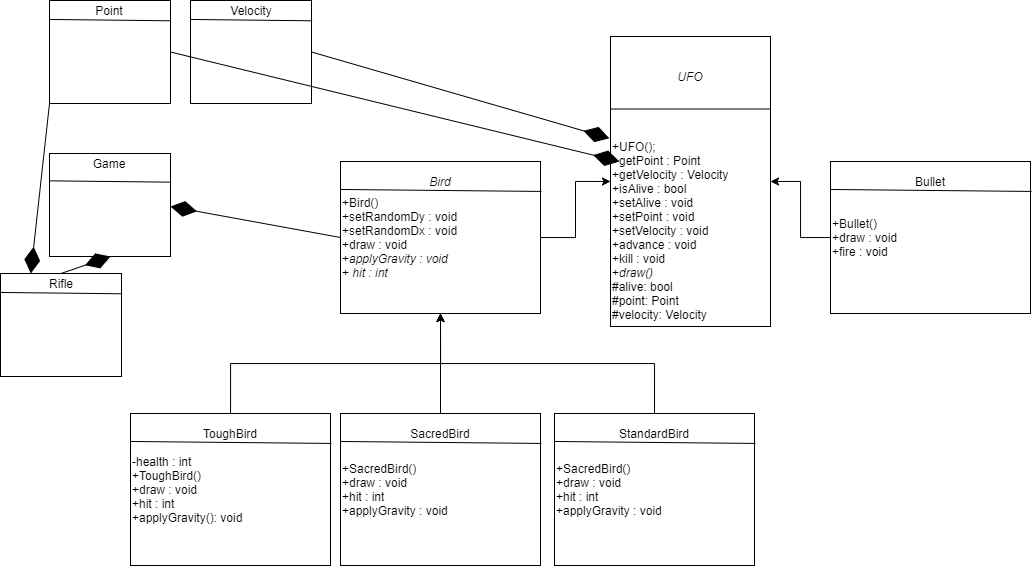

The diagram above was exported from draw.io. Its source (the exported page's mxGraphModel, read from the mxfile embedded in the PNG):
<mxGraphModel dx="1127" dy="1341" grid="1" gridSize="10" guides="1" tooltips="1" connect="1" arrows="1" fold="1" page="1" pageScale="1" pageWidth="1600" pageHeight="900" math="0" shadow="0">
  <root>
    <mxCell id="WIyWlLk6GJQsqaUBKTNV-0" />
    <mxCell id="WIyWlLk6GJQsqaUBKTNV-1" parent="WIyWlLk6GJQsqaUBKTNV-0" />
    <mxCell id="1JvDab52-voLO4yd7Nji-0" value="+UFO();&lt;br&gt;+getPoint : Point&lt;br&gt;+getVelocity : Velocity&lt;br&gt;+isAlive : bool&lt;br&gt;+setAlive : void&lt;br&gt;+setPoint : void" style="rounded=0;whiteSpace=wrap;html=1;align=left;" vertex="1" parent="WIyWlLk6GJQsqaUBKTNV-1">
      <mxGeometry x="620" y="143" width="160" height="290" as="geometry" />
    </mxCell>
    <mxCell id="1JvDab52-voLO4yd7Nji-1" value="" style="endArrow=none;html=1;exitX=0;exitY=0.25;exitDx=0;exitDy=0;entryX=1;entryY=0.25;entryDx=0;entryDy=0;" edge="1" parent="WIyWlLk6GJQsqaUBKTNV-1" source="1JvDab52-voLO4yd7Nji-0" target="1JvDab52-voLO4yd7Nji-0">
      <mxGeometry width="50" height="50" relative="1" as="geometry">
        <mxPoint x="900" y="593" as="sourcePoint" />
        <mxPoint x="950" y="543" as="targetPoint" />
      </mxGeometry>
    </mxCell>
    <mxCell id="1JvDab52-voLO4yd7Nji-2" value="&lt;i&gt;UFO&lt;/i&gt;" style="text;html=1;strokeColor=none;fillColor=none;align=center;verticalAlign=middle;whiteSpace=wrap;rounded=0;" vertex="1" parent="WIyWlLk6GJQsqaUBKTNV-1">
      <mxGeometry x="680" y="173" width="40" height="20" as="geometry" />
    </mxCell>
    <mxCell id="1JvDab52-voLO4yd7Nji-3" value="&lt;p style=&quot;line-height: 120%&quot;&gt;+setVelocity : void&lt;br&gt;+advance : void&lt;br&gt;+kill : void&lt;br&gt;+&lt;i&gt;draw()&lt;/i&gt;&lt;/p&gt;" style="text;html=1;align=left;verticalAlign=middle;resizable=0;points=[];autosize=1;" vertex="1" parent="WIyWlLk6GJQsqaUBKTNV-1">
      <mxGeometry x="620" y="313" width="110" height="90" as="geometry" />
    </mxCell>
    <mxCell id="1JvDab52-voLO4yd7Nji-5" value="#alive: bool&lt;br&gt;#point: Point&lt;br&gt;#velocity: Velocity" style="text;html=1;" vertex="1" parent="WIyWlLk6GJQsqaUBKTNV-1">
      <mxGeometry x="620" y="380" width="240" height="30" as="geometry" />
    </mxCell>
    <mxCell id="1JvDab52-voLO4yd7Nji-21" style="edgeStyle=orthogonalEdgeStyle;rounded=0;orthogonalLoop=1;jettySize=auto;html=1;entryX=0;entryY=0.5;entryDx=0;entryDy=0;" edge="1" parent="WIyWlLk6GJQsqaUBKTNV-1" source="1JvDab52-voLO4yd7Nji-6" target="1JvDab52-voLO4yd7Nji-0">
      <mxGeometry relative="1" as="geometry" />
    </mxCell>
    <mxCell id="1JvDab52-voLO4yd7Nji-6" value="+Bird()&lt;br&gt;+setRandomDy : void&lt;br&gt;+setRandomDx : void&lt;br&gt;+draw : void&lt;br&gt;+&lt;i&gt;applyGravity : void&lt;br&gt;&lt;/i&gt;+ &lt;i&gt;hit : int&lt;/i&gt;" style="rounded=0;whiteSpace=wrap;html=1;align=left;" vertex="1" parent="WIyWlLk6GJQsqaUBKTNV-1">
      <mxGeometry x="350" y="268" width="200" height="152" as="geometry" />
    </mxCell>
    <mxCell id="1JvDab52-voLO4yd7Nji-7" value="&lt;i&gt;Bird&lt;/i&gt;" style="text;html=1;strokeColor=none;fillColor=none;align=center;verticalAlign=middle;whiteSpace=wrap;rounded=0;" vertex="1" parent="WIyWlLk6GJQsqaUBKTNV-1">
      <mxGeometry x="430" y="278" width="40" height="20" as="geometry" />
    </mxCell>
    <mxCell id="1JvDab52-voLO4yd7Nji-8" value="" style="endArrow=none;html=1;exitX=0;exitY=0.184;exitDx=0;exitDy=0;exitPerimeter=0;entryX=1.005;entryY=0.197;entryDx=0;entryDy=0;entryPerimeter=0;" edge="1" parent="WIyWlLk6GJQsqaUBKTNV-1" source="1JvDab52-voLO4yd7Nji-6" target="1JvDab52-voLO4yd7Nji-6">
      <mxGeometry width="50" height="50" relative="1" as="geometry">
        <mxPoint x="400" y="570" as="sourcePoint" />
        <mxPoint x="450" y="520" as="targetPoint" />
      </mxGeometry>
    </mxCell>
    <mxCell id="1JvDab52-voLO4yd7Nji-23" style="edgeStyle=orthogonalEdgeStyle;rounded=0;orthogonalLoop=1;jettySize=auto;html=1;entryX=1;entryY=0.5;entryDx=0;entryDy=0;" edge="1" parent="WIyWlLk6GJQsqaUBKTNV-1" source="1JvDab52-voLO4yd7Nji-12" target="1JvDab52-voLO4yd7Nji-0">
      <mxGeometry relative="1" as="geometry" />
    </mxCell>
    <mxCell id="1JvDab52-voLO4yd7Nji-12" value="+Bullet()&lt;br&gt;+draw : void&lt;br&gt;+fire : void" style="rounded=0;whiteSpace=wrap;html=1;align=left;" vertex="1" parent="WIyWlLk6GJQsqaUBKTNV-1">
      <mxGeometry x="840" y="268" width="200" height="152" as="geometry" />
    </mxCell>
    <mxCell id="1JvDab52-voLO4yd7Nji-13" value="Bullet" style="text;html=1;strokeColor=none;fillColor=none;align=center;verticalAlign=middle;whiteSpace=wrap;rounded=0;" vertex="1" parent="WIyWlLk6GJQsqaUBKTNV-1">
      <mxGeometry x="920" y="278" width="40" height="20" as="geometry" />
    </mxCell>
    <mxCell id="1JvDab52-voLO4yd7Nji-14" value="" style="endArrow=none;html=1;exitX=0;exitY=0.184;exitDx=0;exitDy=0;exitPerimeter=0;entryX=1.005;entryY=0.197;entryDx=0;entryDy=0;entryPerimeter=0;" edge="1" parent="WIyWlLk6GJQsqaUBKTNV-1" source="1JvDab52-voLO4yd7Nji-12" target="1JvDab52-voLO4yd7Nji-12">
      <mxGeometry width="50" height="50" relative="1" as="geometry">
        <mxPoint x="890" y="570" as="sourcePoint" />
        <mxPoint x="940" y="520" as="targetPoint" />
      </mxGeometry>
    </mxCell>
    <mxCell id="1JvDab52-voLO4yd7Nji-20" style="edgeStyle=orthogonalEdgeStyle;rounded=0;orthogonalLoop=1;jettySize=auto;html=1;entryX=0.5;entryY=1;entryDx=0;entryDy=0;" edge="1" parent="WIyWlLk6GJQsqaUBKTNV-1" source="1JvDab52-voLO4yd7Nji-17" target="1JvDab52-voLO4yd7Nji-6">
      <mxGeometry relative="1" as="geometry" />
    </mxCell>
    <mxCell id="1JvDab52-voLO4yd7Nji-17" value="+SacredBird()&lt;br&gt;+draw : void&lt;br&gt;+hit : int&lt;br&gt;+applyGravity : void" style="rounded=0;whiteSpace=wrap;html=1;align=left;" vertex="1" parent="WIyWlLk6GJQsqaUBKTNV-1">
      <mxGeometry x="350" y="520" width="200" height="152" as="geometry" />
    </mxCell>
    <mxCell id="1JvDab52-voLO4yd7Nji-18" value="SacredBird" style="text;html=1;strokeColor=none;fillColor=none;align=center;verticalAlign=middle;whiteSpace=wrap;rounded=0;" vertex="1" parent="WIyWlLk6GJQsqaUBKTNV-1">
      <mxGeometry x="430" y="530" width="40" height="20" as="geometry" />
    </mxCell>
    <mxCell id="1JvDab52-voLO4yd7Nji-19" value="" style="endArrow=none;html=1;exitX=0;exitY=0.184;exitDx=0;exitDy=0;exitPerimeter=0;entryX=1.005;entryY=0.197;entryDx=0;entryDy=0;entryPerimeter=0;" edge="1" parent="WIyWlLk6GJQsqaUBKTNV-1" source="1JvDab52-voLO4yd7Nji-17" target="1JvDab52-voLO4yd7Nji-17">
      <mxGeometry width="50" height="50" relative="1" as="geometry">
        <mxPoint x="309" y="822" as="sourcePoint" />
        <mxPoint x="359" y="772" as="targetPoint" />
      </mxGeometry>
    </mxCell>
    <mxCell id="1JvDab52-voLO4yd7Nji-27" style="edgeStyle=orthogonalEdgeStyle;rounded=0;orthogonalLoop=1;jettySize=auto;html=1;exitX=0.5;exitY=0;exitDx=0;exitDy=0;" edge="1" parent="WIyWlLk6GJQsqaUBKTNV-1" source="1JvDab52-voLO4yd7Nji-24">
      <mxGeometry relative="1" as="geometry">
        <mxPoint x="450" y="420" as="targetPoint" />
      </mxGeometry>
    </mxCell>
    <mxCell id="1JvDab52-voLO4yd7Nji-24" value="+SacredBird()&lt;br&gt;+draw : void&lt;br&gt;+hit : int&lt;br&gt;+applyGravity : void" style="rounded=0;whiteSpace=wrap;html=1;align=left;" vertex="1" parent="WIyWlLk6GJQsqaUBKTNV-1">
      <mxGeometry x="564" y="520" width="200" height="152" as="geometry" />
    </mxCell>
    <mxCell id="1JvDab52-voLO4yd7Nji-25" value="StandardBird" style="text;html=1;strokeColor=none;fillColor=none;align=center;verticalAlign=middle;whiteSpace=wrap;rounded=0;" vertex="1" parent="WIyWlLk6GJQsqaUBKTNV-1">
      <mxGeometry x="644" y="530" width="40" height="20" as="geometry" />
    </mxCell>
    <mxCell id="1JvDab52-voLO4yd7Nji-26" value="" style="endArrow=none;html=1;exitX=0;exitY=0.184;exitDx=0;exitDy=0;exitPerimeter=0;entryX=1.005;entryY=0.197;entryDx=0;entryDy=0;entryPerimeter=0;" edge="1" parent="WIyWlLk6GJQsqaUBKTNV-1" source="1JvDab52-voLO4yd7Nji-24" target="1JvDab52-voLO4yd7Nji-24">
      <mxGeometry width="50" height="50" relative="1" as="geometry">
        <mxPoint x="523" y="822" as="sourcePoint" />
        <mxPoint x="573" y="772" as="targetPoint" />
      </mxGeometry>
    </mxCell>
    <mxCell id="1JvDab52-voLO4yd7Nji-31" style="edgeStyle=orthogonalEdgeStyle;rounded=0;orthogonalLoop=1;jettySize=auto;html=1;" edge="1" parent="WIyWlLk6GJQsqaUBKTNV-1" source="1JvDab52-voLO4yd7Nji-28">
      <mxGeometry relative="1" as="geometry">
        <mxPoint x="450" y="420" as="targetPoint" />
        <Array as="points">
          <mxPoint x="240" y="470" />
          <mxPoint x="450" y="470" />
        </Array>
      </mxGeometry>
    </mxCell>
    <mxCell id="1JvDab52-voLO4yd7Nji-28" value="-health : int&lt;br&gt;+ToughBird()&lt;br&gt;+draw : void&lt;br&gt;+hit : int&lt;br&gt;+applyGravity(): void" style="rounded=0;whiteSpace=wrap;html=1;align=left;" vertex="1" parent="WIyWlLk6GJQsqaUBKTNV-1">
      <mxGeometry x="140" y="520" width="200" height="152" as="geometry" />
    </mxCell>
    <mxCell id="1JvDab52-voLO4yd7Nji-29" value="ToughBird" style="text;html=1;strokeColor=none;fillColor=none;align=center;verticalAlign=middle;whiteSpace=wrap;rounded=0;" vertex="1" parent="WIyWlLk6GJQsqaUBKTNV-1">
      <mxGeometry x="220" y="530" width="40" height="20" as="geometry" />
    </mxCell>
    <mxCell id="1JvDab52-voLO4yd7Nji-30" value="" style="endArrow=none;html=1;exitX=0;exitY=0.184;exitDx=0;exitDy=0;exitPerimeter=0;entryX=1.005;entryY=0.197;entryDx=0;entryDy=0;entryPerimeter=0;" edge="1" parent="WIyWlLk6GJQsqaUBKTNV-1" source="1JvDab52-voLO4yd7Nji-28" target="1JvDab52-voLO4yd7Nji-28">
      <mxGeometry width="50" height="50" relative="1" as="geometry">
        <mxPoint x="99" y="822" as="sourcePoint" />
        <mxPoint x="149" y="772" as="targetPoint" />
      </mxGeometry>
    </mxCell>
    <mxCell id="1JvDab52-voLO4yd7Nji-32" value="" style="rounded=0;whiteSpace=wrap;html=1;align=left;" vertex="1" parent="WIyWlLk6GJQsqaUBKTNV-1">
      <mxGeometry x="59" y="107" width="121" height="103" as="geometry" />
    </mxCell>
    <mxCell id="1JvDab52-voLO4yd7Nji-33" value="Point" style="text;html=1;strokeColor=none;fillColor=none;align=center;verticalAlign=middle;whiteSpace=wrap;rounded=0;" vertex="1" parent="WIyWlLk6GJQsqaUBKTNV-1">
      <mxGeometry x="99.5" y="107" width="40" height="20" as="geometry" />
    </mxCell>
    <mxCell id="1JvDab52-voLO4yd7Nji-34" value="" style="endArrow=none;html=1;exitX=0;exitY=0.184;exitDx=0;exitDy=0;exitPerimeter=0;entryX=1.005;entryY=0.197;entryDx=0;entryDy=0;entryPerimeter=0;" edge="1" parent="WIyWlLk6GJQsqaUBKTNV-1" source="1JvDab52-voLO4yd7Nji-32" target="1JvDab52-voLO4yd7Nji-32">
      <mxGeometry width="50" height="50" relative="1" as="geometry">
        <mxPoint x="18" y="409" as="sourcePoint" />
        <mxPoint x="68" y="359" as="targetPoint" />
      </mxGeometry>
    </mxCell>
    <mxCell id="1JvDab52-voLO4yd7Nji-35" value="" style="rounded=0;whiteSpace=wrap;html=1;align=left;" vertex="1" parent="WIyWlLk6GJQsqaUBKTNV-1">
      <mxGeometry x="200" y="107" width="121" height="103" as="geometry" />
    </mxCell>
    <mxCell id="1JvDab52-voLO4yd7Nji-36" value="Velocity" style="text;html=1;strokeColor=none;fillColor=none;align=center;verticalAlign=middle;whiteSpace=wrap;rounded=0;" vertex="1" parent="WIyWlLk6GJQsqaUBKTNV-1">
      <mxGeometry x="240.5" y="107" width="40" height="20" as="geometry" />
    </mxCell>
    <mxCell id="1JvDab52-voLO4yd7Nji-37" value="" style="endArrow=none;html=1;exitX=0;exitY=0.184;exitDx=0;exitDy=0;exitPerimeter=0;entryX=1.005;entryY=0.197;entryDx=0;entryDy=0;entryPerimeter=0;" edge="1" parent="WIyWlLk6GJQsqaUBKTNV-1" source="1JvDab52-voLO4yd7Nji-35" target="1JvDab52-voLO4yd7Nji-35">
      <mxGeometry width="50" height="50" relative="1" as="geometry">
        <mxPoint x="28" y="419" as="sourcePoint" />
        <mxPoint x="78" y="369" as="targetPoint" />
      </mxGeometry>
    </mxCell>
    <mxCell id="1JvDab52-voLO4yd7Nji-43" value="" style="rounded=0;whiteSpace=wrap;html=1;align=left;" vertex="1" parent="WIyWlLk6GJQsqaUBKTNV-1">
      <mxGeometry x="59" y="260" width="121" height="103" as="geometry" />
    </mxCell>
    <mxCell id="1JvDab52-voLO4yd7Nji-44" value="Game" style="text;html=1;strokeColor=none;fillColor=none;align=center;verticalAlign=middle;whiteSpace=wrap;rounded=0;" vertex="1" parent="WIyWlLk6GJQsqaUBKTNV-1">
      <mxGeometry x="99.5" y="260" width="40" height="20" as="geometry" />
    </mxCell>
    <mxCell id="1JvDab52-voLO4yd7Nji-45" value="" style="endArrow=none;html=1;exitX=0;exitY=0.184;exitDx=0;exitDy=0;exitPerimeter=0;entryX=1.005;entryY=0.197;entryDx=0;entryDy=0;entryPerimeter=0;" edge="1" parent="WIyWlLk6GJQsqaUBKTNV-1">
      <mxGeometry width="50" height="50" relative="1" as="geometry">
        <mxPoint x="59" y="287.332" as="sourcePoint" />
        <mxPoint x="180.60500000000002" y="288.67100000000016" as="targetPoint" />
      </mxGeometry>
    </mxCell>
    <mxCell id="1JvDab52-voLO4yd7Nji-46" value="" style="endArrow=diamondThin;endFill=1;endSize=24;html=1;entryX=1;entryY=0.5;entryDx=0;entryDy=0;exitX=0;exitY=0.5;exitDx=0;exitDy=0;" edge="1" parent="WIyWlLk6GJQsqaUBKTNV-1" source="1JvDab52-voLO4yd7Nji-6">
      <mxGeometry width="160" relative="1" as="geometry">
        <mxPoint x="610" y="442" as="sourcePoint" />
        <mxPoint x="180" y="313" as="targetPoint" />
      </mxGeometry>
    </mxCell>
    <mxCell id="1JvDab52-voLO4yd7Nji-48" value="" style="rounded=0;whiteSpace=wrap;html=1;align=left;" vertex="1" parent="WIyWlLk6GJQsqaUBKTNV-1">
      <mxGeometry x="10" y="380" width="121" height="103" as="geometry" />
    </mxCell>
    <mxCell id="1JvDab52-voLO4yd7Nji-49" value="Rifle" style="text;html=1;strokeColor=none;fillColor=none;align=center;verticalAlign=middle;whiteSpace=wrap;rounded=0;" vertex="1" parent="WIyWlLk6GJQsqaUBKTNV-1">
      <mxGeometry x="50.5" y="380" width="40" height="20" as="geometry" />
    </mxCell>
    <mxCell id="1JvDab52-voLO4yd7Nji-50" value="" style="endArrow=none;html=1;exitX=0;exitY=0.184;exitDx=0;exitDy=0;exitPerimeter=0;entryX=1.005;entryY=0.197;entryDx=0;entryDy=0;entryPerimeter=0;" edge="1" parent="WIyWlLk6GJQsqaUBKTNV-1" source="1JvDab52-voLO4yd7Nji-48" target="1JvDab52-voLO4yd7Nji-48">
      <mxGeometry width="50" height="50" relative="1" as="geometry">
        <mxPoint x="-31" y="682" as="sourcePoint" />
        <mxPoint x="19" y="632" as="targetPoint" />
      </mxGeometry>
    </mxCell>
    <mxCell id="1JvDab52-voLO4yd7Nji-51" value="" style="endArrow=diamondThin;endFill=1;endSize=24;html=1;entryX=1;entryY=0.5;entryDx=0;entryDy=0;exitX=0.5;exitY=0;exitDx=0;exitDy=0;" edge="1" parent="WIyWlLk6GJQsqaUBKTNV-1" source="1JvDab52-voLO4yd7Nji-49">
      <mxGeometry width="160" relative="1" as="geometry">
        <mxPoint x="290" y="393.9999999999998" as="sourcePoint" />
        <mxPoint x="120" y="362.9999999999998" as="targetPoint" />
      </mxGeometry>
    </mxCell>
    <mxCell id="1JvDab52-voLO4yd7Nji-52" value="" style="endArrow=diamondThin;endFill=1;endSize=24;html=1;entryX=0.25;entryY=0;entryDx=0;entryDy=0;exitX=0;exitY=1;exitDx=0;exitDy=0;" edge="1" parent="WIyWlLk6GJQsqaUBKTNV-1" source="1JvDab52-voLO4yd7Nji-32" target="1JvDab52-voLO4yd7Nji-48">
      <mxGeometry width="160" relative="1" as="geometry">
        <mxPoint x="280.5" y="240.99999999999977" as="sourcePoint" />
        <mxPoint x="110.5" y="209.99999999999977" as="targetPoint" />
      </mxGeometry>
    </mxCell>
    <mxCell id="1JvDab52-voLO4yd7Nji-53" value="" style="endArrow=diamondThin;endFill=1;endSize=24;html=1;entryX=-0.007;entryY=0.351;entryDx=0;entryDy=0;exitX=1;exitY=0.5;exitDx=0;exitDy=0;entryPerimeter=0;" edge="1" parent="WIyWlLk6GJQsqaUBKTNV-1" source="1JvDab52-voLO4yd7Nji-35" target="1JvDab52-voLO4yd7Nji-0">
      <mxGeometry width="160" relative="1" as="geometry">
        <mxPoint x="190" y="168.5" as="sourcePoint" />
        <mxPoint x="620" y="301" as="targetPoint" />
      </mxGeometry>
    </mxCell>
    <mxCell id="1JvDab52-voLO4yd7Nji-55" value="" style="endArrow=diamondThin;endFill=1;endSize=24;html=1;entryX=-0.007;entryY=0.351;entryDx=0;entryDy=0;exitX=1;exitY=0.5;exitDx=0;exitDy=0;entryPerimeter=0;" edge="1" parent="WIyWlLk6GJQsqaUBKTNV-1" source="1JvDab52-voLO4yd7Nji-32">
      <mxGeometry width="160" relative="1" as="geometry">
        <mxPoint x="331" y="181.71" as="sourcePoint" />
        <mxPoint x="628.8800000000001" y="267.99999999999994" as="targetPoint" />
      </mxGeometry>
    </mxCell>
  </root>
</mxGraphModel>